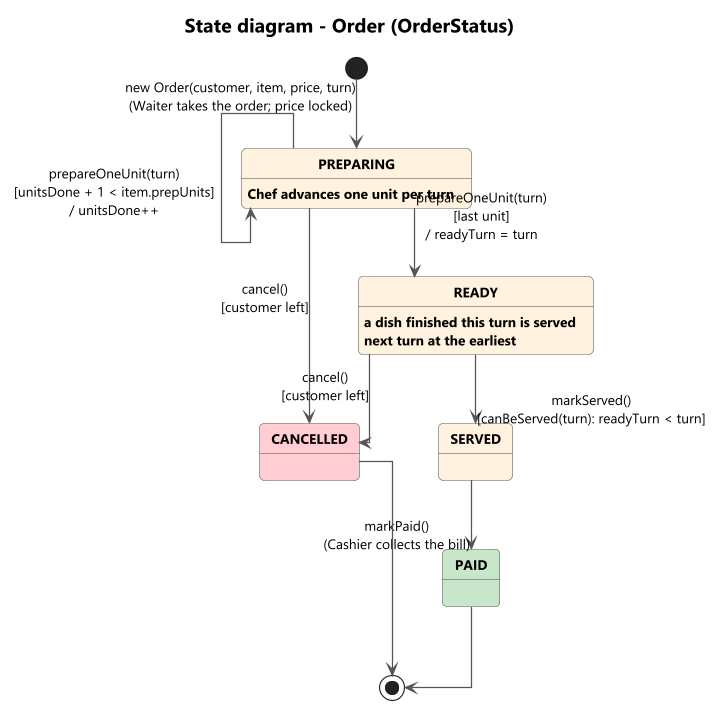

The diagram above was rendered by PlantUML. Its source (embedded in the PNG):
@startuml state-order
!include style.iuml
skinparam nodesep 70
skinparam ranksep 60
skinparam state {
  BackgroundColor #FFF3E0
  BorderColor #5A5A5A
  FontStyle bold
}
title State diagram - Order (OrderStatus)

[*] --> PREPARING : new Order(customer, item, price, turn)\n(Waiter takes the order; price locked)

PREPARING --> PREPARING : prepareOneUnit(turn)\n[unitsDone + 1 < item.prepUnits]\n/ unitsDone++
PREPARING --> READY : prepareOneUnit(turn)\n[last unit]\n/ readyTurn = turn
READY --> SERVED : markServed()\n[canBeServed(turn): readyTurn < turn]
SERVED --> PAID : markPaid()\n(Cashier collects the bill)
PREPARING --> CANCELLED : cancel()\n[customer left]
READY --> CANCELLED : cancel()\n[customer left]

state PAID #C8E6C9
state CANCELLED #FFCDD2
PAID --> [*]
CANCELLED --> [*]

PREPARING : Chef advances one unit per turn
READY : a dish finished this turn is served\nnext turn at the earliest
@enduml